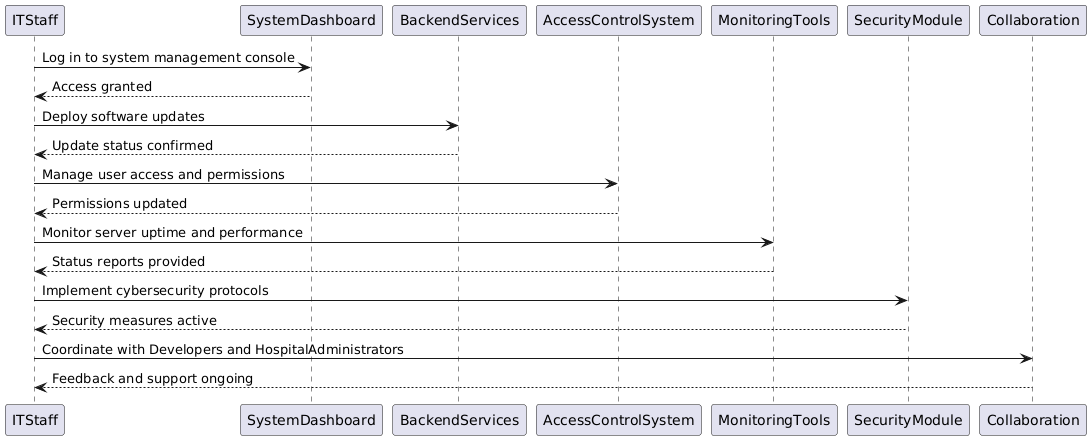

The diagram above was rendered by PlantUML. Its source (embedded in the PNG):
@startuml
ITStaff -> SystemDashboard: Log in to system management console  
SystemDashboard --> ITStaff: Access granted  

ITStaff -> BackendServices: Deploy software updates  
BackendServices --> ITStaff: Update status confirmed  

ITStaff -> AccessControlSystem: Manage user access and permissions  
AccessControlSystem --> ITStaff: Permissions updated  

ITStaff -> MonitoringTools: Monitor server uptime and performance  
MonitoringTools --> ITStaff: Status reports provided  

ITStaff -> SecurityModule: Implement cybersecurity protocols  
SecurityModule --> ITStaff: Security measures active  

ITStaff -> Collaboration: Coordinate with Developers and HospitalAdministrators  
Collaboration --> ITStaff: Feedback and support ongoing
@enduml